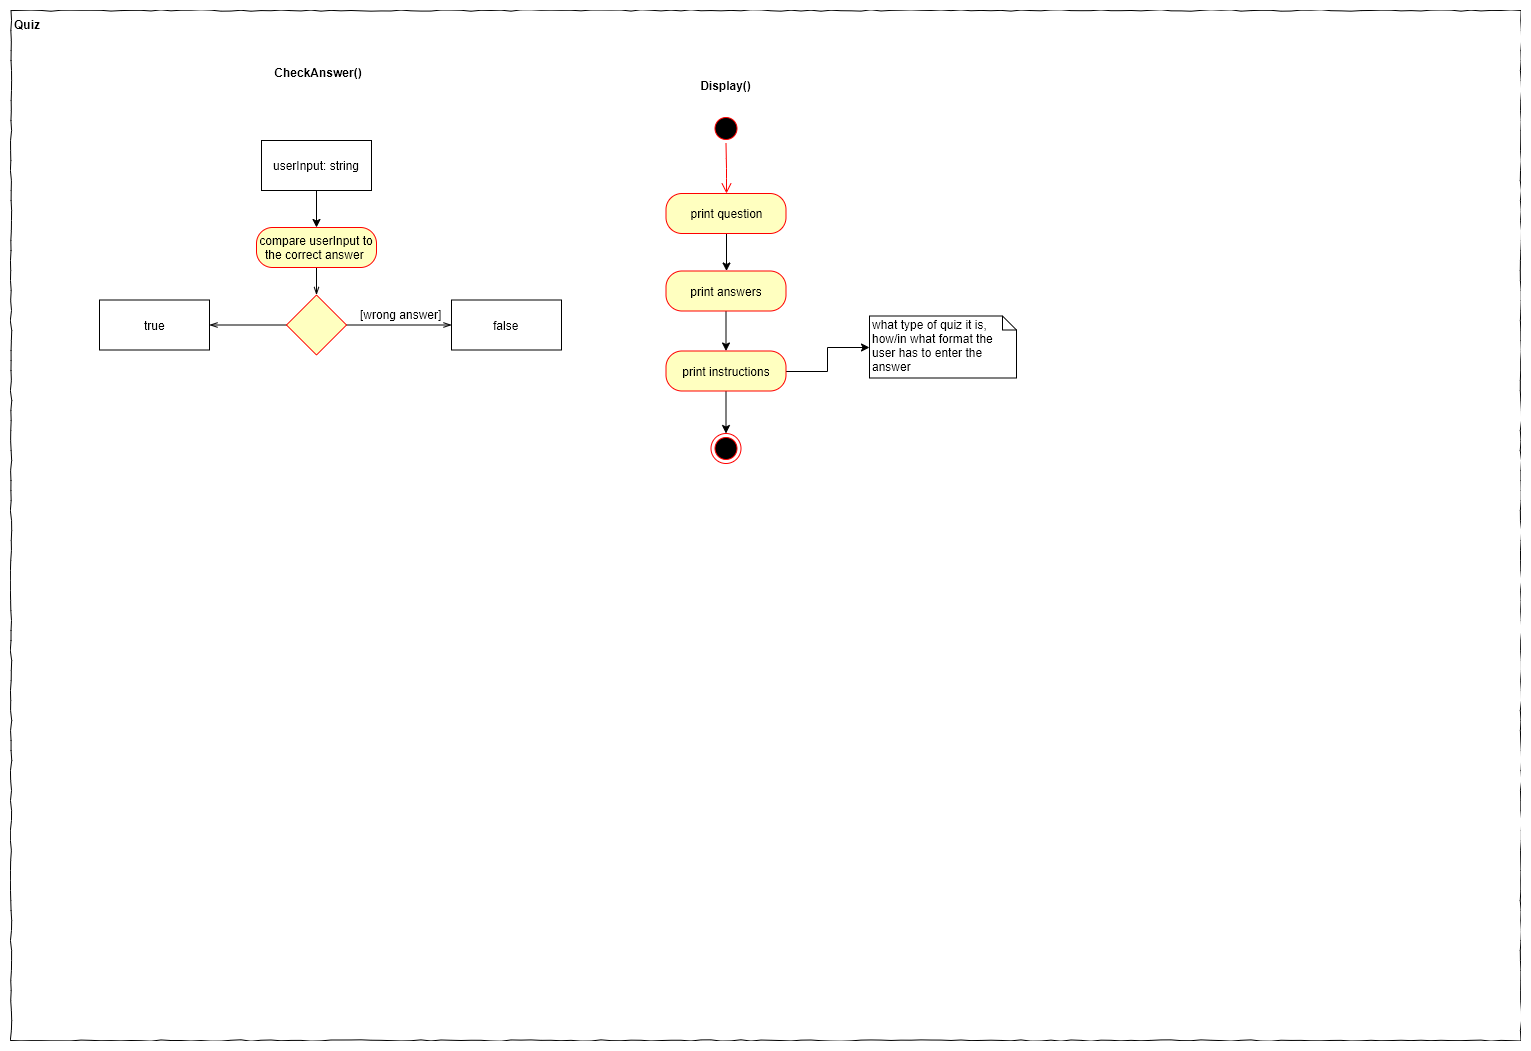

The diagram above was exported from draw.io. Its source (the exported page's mxGraphModel, read from the mxfile embedded in the PNG):
<mxGraphModel dx="516" dy="433" grid="1" gridSize="10" guides="1" tooltips="1" connect="1" arrows="1" fold="1" page="1" pageScale="1" pageWidth="2339" pageHeight="3300" math="0" shadow="0">
  <root>
    <mxCell id="0" />
    <mxCell id="1" parent="0" />
    <mxCell id="hHCg_tSfeKrkzo4FSYuu-1" value="&lt;div style=&quot;text-align: left&quot;&gt;&lt;b&gt;Quiz&lt;/b&gt;&lt;/div&gt;" style="rounded=0;whiteSpace=wrap;html=1;shadow=0;glass=0;comic=1;strokeColor=#000000;labelPosition=center;verticalLabelPosition=middle;align=left;verticalAlign=top;absoluteArcSize=1;arcSize=50;" parent="1" vertex="1">
      <mxGeometry x="51.5" y="80" width="1510" height="1030" as="geometry" />
    </mxCell>
    <mxCell id="bYRc6YMIkpC92EtMmINO-83" value="Display()" style="text;align=center;fontStyle=1;verticalAlign=middle;spacingLeft=3;spacingRight=3;strokeColor=none;rotatable=0;points=[[0,0.5],[1,0.5]];portConstraint=eastwest;fillColor=#FFFFFF;" parent="1" vertex="1">
      <mxGeometry x="726.5" y="143" width="80" height="26" as="geometry" />
    </mxCell>
    <mxCell id="bYRc6YMIkpC92EtMmINO-84" value="" style="ellipse;html=1;shape=startState;fillColor=#000000;strokeColor=#ff0000;" parent="1" vertex="1">
      <mxGeometry x="751.5" y="183" width="30" height="30" as="geometry" />
    </mxCell>
    <mxCell id="bYRc6YMIkpC92EtMmINO-85" value="" style="edgeStyle=orthogonalEdgeStyle;html=1;verticalAlign=bottom;endArrow=open;endSize=8;strokeColor=#ff0000;entryX=0.5;entryY=0;entryDx=0;entryDy=0;" parent="1" source="bYRc6YMIkpC92EtMmINO-84" target="bYRc6YMIkpC92EtMmINO-89" edge="1">
      <mxGeometry relative="1" as="geometry">
        <mxPoint x="766.1666666666667" y="242.83333333333348" as="targetPoint" />
      </mxGeometry>
    </mxCell>
    <mxCell id="JCKiMs1mrJGpGqpPK21--2" value="" style="edgeStyle=orthogonalEdgeStyle;rounded=0;orthogonalLoop=1;jettySize=auto;html=1;" parent="1" source="bYRc6YMIkpC92EtMmINO-89" target="JCKiMs1mrJGpGqpPK21--1" edge="1">
      <mxGeometry relative="1" as="geometry" />
    </mxCell>
    <mxCell id="bYRc6YMIkpC92EtMmINO-89" value="print question" style="rounded=1;whiteSpace=wrap;html=1;arcSize=40;fontColor=#000000;fillColor=#ffffc0;strokeColor=#ff0000;" parent="1" vertex="1">
      <mxGeometry x="706.5" y="263" width="120" height="40" as="geometry" />
    </mxCell>
    <mxCell id="JCKiMs1mrJGpGqpPK21--4" value="" style="edgeStyle=orthogonalEdgeStyle;rounded=0;orthogonalLoop=1;jettySize=auto;html=1;" parent="1" source="JCKiMs1mrJGpGqpPK21--1" target="JCKiMs1mrJGpGqpPK21--3" edge="1">
      <mxGeometry relative="1" as="geometry" />
    </mxCell>
    <mxCell id="JCKiMs1mrJGpGqpPK21--1" value="print answers" style="rounded=1;whiteSpace=wrap;html=1;arcSize=40;fontColor=#000000;fillColor=#ffffc0;strokeColor=#ff0000;" parent="1" vertex="1">
      <mxGeometry x="706.5" y="340.5" width="120" height="40" as="geometry" />
    </mxCell>
    <mxCell id="JCKiMs1mrJGpGqpPK21--5" style="edgeStyle=orthogonalEdgeStyle;rounded=0;orthogonalLoop=1;jettySize=auto;html=1;" parent="1" source="JCKiMs1mrJGpGqpPK21--3" target="bYRc6YMIkpC92EtMmINO-154" edge="1">
      <mxGeometry relative="1" as="geometry" />
    </mxCell>
    <mxCell id="JCKiMs1mrJGpGqpPK21--7" style="edgeStyle=orthogonalEdgeStyle;rounded=0;orthogonalLoop=1;jettySize=auto;html=1;" parent="1" source="JCKiMs1mrJGpGqpPK21--3" target="JCKiMs1mrJGpGqpPK21--6" edge="1">
      <mxGeometry relative="1" as="geometry" />
    </mxCell>
    <mxCell id="JCKiMs1mrJGpGqpPK21--3" value="print instructions" style="rounded=1;whiteSpace=wrap;html=1;arcSize=40;fontColor=#000000;fillColor=#ffffc0;strokeColor=#ff0000;" parent="1" vertex="1">
      <mxGeometry x="706.5" y="420.5" width="120" height="40" as="geometry" />
    </mxCell>
    <mxCell id="bYRc6YMIkpC92EtMmINO-126" value="CheckAnswer()" style="text;align=center;fontStyle=1;verticalAlign=middle;spacingLeft=3;spacingRight=3;strokeColor=none;rotatable=0;points=[[0,0.5],[1,0.5]];portConstraint=eastwest;fillColor=#FFFFFF;" parent="1" vertex="1">
      <mxGeometry x="319" y="130" width="80" height="26" as="geometry" />
    </mxCell>
    <mxCell id="fIJEe5A3iBf4UfN_eWvN-315" style="edgeStyle=orthogonalEdgeStyle;rounded=0;orthogonalLoop=1;jettySize=auto;html=1;endArrow=openThin;endFill=0;" parent="1" source="fIJEe5A3iBf4UfN_eWvN-299" target="fIJEe5A3iBf4UfN_eWvN-314" edge="1">
      <mxGeometry relative="1" as="geometry" />
    </mxCell>
    <mxCell id="fIJEe5A3iBf4UfN_eWvN-299" value="compare userInput to the correct answer&amp;nbsp;" style="rounded=1;whiteSpace=wrap;html=1;arcSize=40;fontColor=#000000;fillColor=#ffffc0;strokeColor=#ff0000;" parent="1" vertex="1">
      <mxGeometry x="297" y="297" width="120" height="40" as="geometry" />
    </mxCell>
    <mxCell id="bYRc6YMIkpC92EtMmINO-154" value="" style="ellipse;html=1;shape=endState;fillColor=#000000;strokeColor=#ff0000;" parent="1" vertex="1">
      <mxGeometry x="751.5" y="503" width="30" height="30" as="geometry" />
    </mxCell>
    <mxCell id="JCKiMs1mrJGpGqpPK21--8" style="edgeStyle=orthogonalEdgeStyle;rounded=0;orthogonalLoop=1;jettySize=auto;html=1;" parent="1" source="fIJEe5A3iBf4UfN_eWvN-298" target="fIJEe5A3iBf4UfN_eWvN-299" edge="1">
      <mxGeometry relative="1" as="geometry" />
    </mxCell>
    <mxCell id="fIJEe5A3iBf4UfN_eWvN-298" value="userInput: string" style="html=1;" parent="1" vertex="1">
      <mxGeometry x="302" y="210" width="110" height="50" as="geometry" />
    </mxCell>
    <mxCell id="fIJEe5A3iBf4UfN_eWvN-317" style="edgeStyle=orthogonalEdgeStyle;rounded=0;orthogonalLoop=1;jettySize=auto;html=1;endArrow=openThin;endFill=0;" parent="1" source="fIJEe5A3iBf4UfN_eWvN-314" target="fIJEe5A3iBf4UfN_eWvN-316" edge="1">
      <mxGeometry relative="1" as="geometry" />
    </mxCell>
    <mxCell id="fIJEe5A3iBf4UfN_eWvN-319" style="edgeStyle=orthogonalEdgeStyle;rounded=0;orthogonalLoop=1;jettySize=auto;html=1;endArrow=openThin;endFill=0;" parent="1" source="fIJEe5A3iBf4UfN_eWvN-314" target="fIJEe5A3iBf4UfN_eWvN-318" edge="1">
      <mxGeometry relative="1" as="geometry" />
    </mxCell>
    <mxCell id="fIJEe5A3iBf4UfN_eWvN-314" value="" style="rhombus;whiteSpace=wrap;html=1;fillColor=#ffffc0;strokeColor=#ff0000;" parent="1" vertex="1">
      <mxGeometry x="327" y="364.5" width="60" height="60" as="geometry" />
    </mxCell>
    <mxCell id="fIJEe5A3iBf4UfN_eWvN-316" value="false" style="html=1;" parent="1" vertex="1">
      <mxGeometry x="492" y="369.5" width="110" height="50" as="geometry" />
    </mxCell>
    <mxCell id="fIJEe5A3iBf4UfN_eWvN-318" value="true" style="html=1;" parent="1" vertex="1">
      <mxGeometry x="140" y="369.5" width="110" height="50" as="geometry" />
    </mxCell>
    <mxCell id="fIJEe5A3iBf4UfN_eWvN-321" value="[wrong answer]" style="text;html=1;resizable=0;points=[];autosize=1;align=left;verticalAlign=top;spacingTop=-4;" parent="1" vertex="1">
      <mxGeometry x="399" y="374.5" width="100" height="20" as="geometry" />
    </mxCell>
    <mxCell id="JCKiMs1mrJGpGqpPK21--6" value="what type of quiz it is, how/in what format the user has to enter the answer" style="shape=note;whiteSpace=wrap;html=1;size=14;verticalAlign=top;align=left;spacingTop=-6;" parent="1" vertex="1">
      <mxGeometry x="910" y="385.5" width="147" height="62" as="geometry" />
    </mxCell>
  </root>
</mxGraphModel>